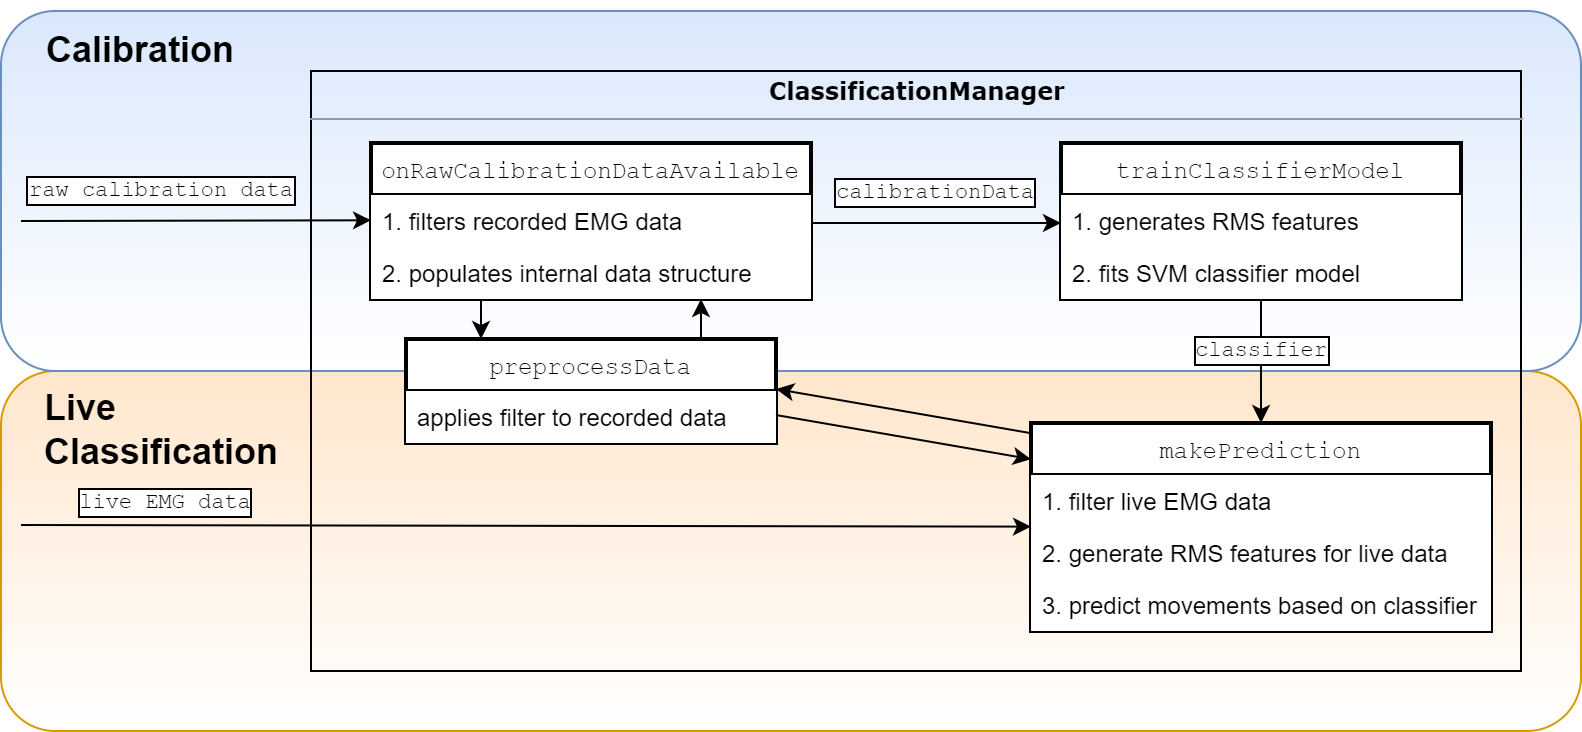

The diagram above was exported from draw.io. Its source (the exported page's mxGraphModel, read from the mxfile embedded in the PNG):
<mxGraphModel dx="1578" dy="231" grid="1" gridSize="10" guides="1" tooltips="1" connect="1" arrows="1" fold="1" page="0" pageScale="1" pageWidth="827" pageHeight="1169" math="0" shadow="0">
  <root>
    <mxCell id="0" />
    <mxCell id="1" parent="0" />
    <mxCell id="2" value="" style="rounded=1;whiteSpace=wrap;html=1;fillColor=#ffe6cc;fontFamily=Courier New;labelBackgroundColor=none;labelBorderColor=none;strokeColor=#d79b00;gradientColor=#ffffff;" vertex="1" parent="1">
      <mxGeometry x="-40" y="880" width="790" height="180" as="geometry" />
    </mxCell>
    <mxCell id="3" value="" style="rounded=1;whiteSpace=wrap;html=1;fillColor=#dae8fc;fontFamily=Courier New;labelBackgroundColor=none;labelBorderColor=none;strokeColor=#6c8ebf;gradientColor=#ffffff;" vertex="1" parent="1">
      <mxGeometry x="-40" y="700" width="790" height="180" as="geometry" />
    </mxCell>
    <mxCell id="4" value="&lt;p style=&quot;margin: 0px ; margin-top: 4px ; text-align: center&quot;&gt;&lt;b&gt;&lt;font face=&quot;Verdana&quot;&gt;ClassificationManager&lt;/font&gt;&lt;/b&gt;&lt;/p&gt;&lt;hr size=&quot;1&quot;&gt;&lt;div style=&quot;height: 2px&quot;&gt;&lt;/div&gt;" style="verticalAlign=top;align=left;overflow=fill;fontSize=12;fontFamily=Helvetica;html=1;fillColor=none;" vertex="1" parent="1">
      <mxGeometry x="115" y="730" width="605" height="300" as="geometry" />
    </mxCell>
    <mxCell id="5" value="" style="edgeStyle=orthogonalEdgeStyle;rounded=0;orthogonalLoop=1;jettySize=auto;html=1;fontFamily=Courier New;" edge="1" source="7" target="21" parent="1">
      <mxGeometry relative="1" as="geometry">
        <Array as="points">
          <mxPoint x="200" y="860" />
          <mxPoint x="200" y="860" />
        </Array>
      </mxGeometry>
    </mxCell>
    <mxCell id="6" value="calibrationData" style="edgeStyle=orthogonalEdgeStyle;rounded=0;orthogonalLoop=1;jettySize=auto;html=1;fontFamily=Courier New;labelBorderColor=#000000;" edge="1" parent="1">
      <mxGeometry y="15" relative="1" as="geometry">
        <mxPoint x="365" y="806" as="sourcePoint" />
        <mxPoint x="490" y="806" as="targetPoint" />
        <mxPoint as="offset" />
      </mxGeometry>
    </mxCell>
    <mxCell id="7" value="onRawCalibrationDataAvailable" style="swimlane;fontStyle=0;childLayout=stackLayout;horizontal=1;startSize=26;fillColor=#ffffff;horizontalStack=0;resizeParent=1;resizeParentMax=0;resizeLast=0;collapsible=1;marginBottom=0;fontFamily=Courier New;strokeWidth=2;" vertex="1" parent="1">
      <mxGeometry x="145" y="766" width="220" height="78" as="geometry" />
    </mxCell>
    <mxCell id="8" value="1. filters recorded EMG data" style="text;strokeColor=none;fillColor=#ffffff;align=left;verticalAlign=top;spacingLeft=4;spacingRight=4;overflow=hidden;rotatable=0;points=[[0,0.5],[1,0.5]];portConstraint=eastwest;strokeWidth=2;" vertex="1" parent="7">
      <mxGeometry y="26" width="220" height="26" as="geometry" />
    </mxCell>
    <mxCell id="9" value="2. populates internal data structure" style="text;strokeColor=none;fillColor=#ffffff;align=left;verticalAlign=top;spacingLeft=4;spacingRight=4;overflow=hidden;rotatable=0;points=[[0,0.5],[1,0.5]];portConstraint=eastwest;strokeWidth=2;" vertex="1" parent="7">
      <mxGeometry y="52" width="220" height="26" as="geometry" />
    </mxCell>
    <mxCell id="10" value="" style="edgeStyle=orthogonalEdgeStyle;rounded=0;orthogonalLoop=1;jettySize=auto;html=1;fontFamily=Courier New;" edge="1" source="21" target="9" parent="1">
      <mxGeometry relative="1" as="geometry">
        <Array as="points">
          <mxPoint x="310" y="860" />
          <mxPoint x="310" y="860" />
        </Array>
      </mxGeometry>
    </mxCell>
    <mxCell id="11" value="classifier" style="edgeStyle=orthogonalEdgeStyle;rounded=0;orthogonalLoop=1;jettySize=auto;fontFamily=Courier New;shadow=0;labelBorderColor=#000000;spacingTop=0;html=1;" edge="1" source="12" target="17" parent="1">
      <mxGeometry x="-0.1613" relative="1" as="geometry">
        <mxPoint x="590.0000000000002" y="924" as="targetPoint" />
        <mxPoint as="offset" />
      </mxGeometry>
    </mxCell>
    <mxCell id="12" value="trainClassifierModel" style="swimlane;fontStyle=0;childLayout=stackLayout;horizontal=1;startSize=26;fillColor=#ffffff;horizontalStack=0;resizeParent=1;resizeParentMax=0;resizeLast=0;collapsible=1;marginBottom=0;fontFamily=Courier New;strokeWidth=2;" vertex="1" parent="1">
      <mxGeometry x="490" y="766" width="200" height="78" as="geometry" />
    </mxCell>
    <mxCell id="13" value="1. generates RMS features" style="text;strokeColor=none;fillColor=#ffffff;align=left;verticalAlign=top;spacingLeft=4;spacingRight=4;overflow=hidden;rotatable=0;points=[[0,0.5],[1,0.5]];portConstraint=eastwest;strokeWidth=2;" vertex="1" parent="12">
      <mxGeometry y="26" width="200" height="26" as="geometry" />
    </mxCell>
    <mxCell id="14" value="2. fits SVM classifier model" style="text;strokeColor=none;fillColor=#ffffff;align=left;verticalAlign=top;spacingLeft=4;spacingRight=4;overflow=hidden;rotatable=0;points=[[0,0.5],[1,0.5]];portConstraint=eastwest;strokeWidth=2;" vertex="1" parent="12">
      <mxGeometry y="52" width="200" height="26" as="geometry" />
    </mxCell>
    <mxCell id="15" value="live EMG data" style="endArrow=classic;html=1;fontFamily=Courier New;labelBorderColor=#000000;spacing=2;" edge="1" target="17" parent="1">
      <mxGeometry x="-0.7143" y="11" width="50" height="50" relative="1" as="geometry">
        <mxPoint x="-30" y="957" as="sourcePoint" />
        <mxPoint x="460.0000000000002" y="956.7809523809522" as="targetPoint" />
        <mxPoint as="offset" />
      </mxGeometry>
    </mxCell>
    <mxCell id="16" value="raw calibration data" style="endArrow=classic;html=1;fontFamily=Courier New;labelBorderColor=#000000;" edge="1" parent="1">
      <mxGeometry x="-0.1997" y="15" width="50" height="50" relative="1" as="geometry">
        <mxPoint x="-30" y="805" as="sourcePoint" />
        <mxPoint x="145.00000000000023" y="804.6509523809523" as="targetPoint" />
        <mxPoint as="offset" />
      </mxGeometry>
    </mxCell>
    <mxCell id="17" value="makePrediction" style="swimlane;fontStyle=0;childLayout=stackLayout;horizontal=1;startSize=26;fillColor=#ffffff;horizontalStack=0;resizeParent=1;resizeParentMax=0;resizeLast=0;collapsible=1;marginBottom=0;fontFamily=Courier New;strokeWidth=2;" vertex="1" parent="1">
      <mxGeometry x="475" y="906" width="230" height="104" as="geometry" />
    </mxCell>
    <mxCell id="18" value="1. filter live EMG data" style="text;strokeColor=none;fillColor=#ffffff;align=left;verticalAlign=top;spacingLeft=4;spacingRight=4;overflow=hidden;rotatable=0;points=[[0,0.5],[1,0.5]];portConstraint=eastwest;strokeWidth=2;" vertex="1" parent="17">
      <mxGeometry y="26" width="230" height="26" as="geometry" />
    </mxCell>
    <mxCell id="19" value="2. generate RMS features for live data" style="text;strokeColor=none;fillColor=#ffffff;align=left;verticalAlign=top;spacingLeft=4;spacingRight=4;overflow=hidden;rotatable=0;points=[[0,0.5],[1,0.5]];portConstraint=eastwest;strokeWidth=2;" vertex="1" parent="17">
      <mxGeometry y="52" width="230" height="26" as="geometry" />
    </mxCell>
    <mxCell id="20" value="3. predict movements based on classifier" style="text;strokeColor=none;fillColor=#ffffff;align=left;verticalAlign=top;spacingLeft=4;spacingRight=4;overflow=hidden;rotatable=0;points=[[0,0.5],[1,0.5]];portConstraint=eastwest;strokeWidth=2;" vertex="1" parent="17">
      <mxGeometry y="78" width="230" height="26" as="geometry" />
    </mxCell>
    <mxCell id="21" value="preprocessData" style="swimlane;fontStyle=0;childLayout=stackLayout;horizontal=1;startSize=26;fillColor=#ffffff;horizontalStack=0;resizeParent=1;resizeParentMax=0;resizeLast=0;collapsible=1;marginBottom=0;fontFamily=Courier New;strokeWidth=2;" vertex="1" parent="1">
      <mxGeometry x="162.5" y="864" width="185" height="52" as="geometry" />
    </mxCell>
    <mxCell id="22" value="applies filter to recorded data" style="text;strokeColor=none;fillColor=#ffffff;align=left;verticalAlign=top;spacingLeft=4;spacingRight=4;overflow=hidden;rotatable=0;points=[[0,0.5],[1,0.5]];portConstraint=eastwest;strokeWidth=2;" vertex="1" parent="21">
      <mxGeometry y="26" width="185" height="26" as="geometry" />
    </mxCell>
    <mxCell id="23" value="" style="endArrow=classic;html=1;fontFamily=Courier New;" edge="1" parent="1">
      <mxGeometry width="50" height="50" relative="1" as="geometry">
        <mxPoint x="475" y="911.0895522388059" as="sourcePoint" />
        <mxPoint x="347.5" y="889.0149253731342" as="targetPoint" />
      </mxGeometry>
    </mxCell>
    <mxCell id="24" value="" style="endArrow=classic;html=1;fontFamily=Courier New;" edge="1" parent="1">
      <mxGeometry width="50" height="50" relative="1" as="geometry">
        <mxPoint x="347.5" y="902.0149253731342" as="sourcePoint" />
        <mxPoint x="475" y="924.0895522388059" as="targetPoint" />
      </mxGeometry>
    </mxCell>
    <mxCell id="25" value="&lt;h2&gt;&lt;font face=&quot;Helvetica&quot;&gt;Calibration&lt;/font&gt;&lt;/h2&gt;" style="text;html=1;strokeColor=none;fillColor=none;align=center;verticalAlign=middle;whiteSpace=wrap;rounded=0;fontFamily=Courier New;" vertex="1" parent="1">
      <mxGeometry x="10" y="710" width="40" height="20" as="geometry" />
    </mxCell>
    <mxCell id="26" value="&lt;h2&gt;&lt;font face=&quot;Helvetica&quot;&gt;Live Classification&lt;/font&gt;&lt;/h2&gt;" style="text;html=1;strokeColor=none;fillColor=none;align=left;verticalAlign=middle;whiteSpace=wrap;rounded=0;fontFamily=Courier New;" vertex="1" parent="1">
      <mxGeometry x="-20" y="900" width="40" height="20" as="geometry" />
    </mxCell>
  </root>
</mxGraphModel>